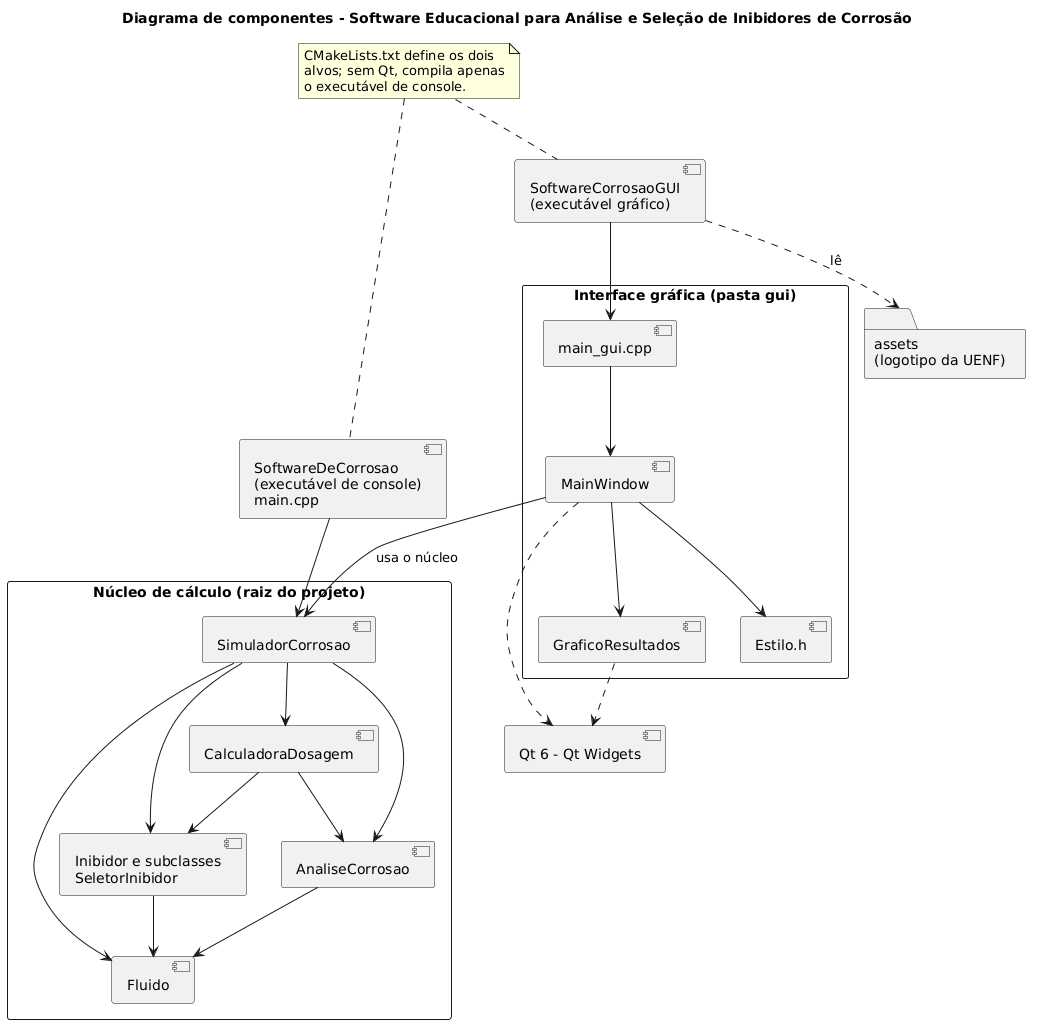

The diagram above was rendered by PlantUML. Its source (embedded in the PNG):
@startuml
title Diagrama de componentes - Software Educacional para Análise e Seleção de Inibidores de Corrosão
skinparam componentStyle uml2
skinparam shadowing false
skinparam defaultFontName Arial
skinparam packageStyle rectangle

package "Interface gráfica (pasta gui)" {
  [main_gui.cpp] as MG
  [MainWindow] as MW
  [GraficoResultados] as GR
  [Estilo.h] as ES
}

package "Núcleo de cálculo (raiz do projeto)" {
  [SimuladorCorrosao] as SIM
  [Fluido] as FLU
  [AnaliseCorrosao] as ANA
  [Inibidor e subclasses\nSeletorInibidor] as INI
  [CalculadoraDosagem] as DOS
}

[SoftwareDeCorrosao\n(executável de console)\nmain.cpp] as CON
[SoftwareCorrosaoGUI\n(executável gráfico)] as GUI
[Qt 6 - Qt Widgets] as QT
folder "assets\n(logotipo da UENF)" as AST
note "CMakeLists.txt define os dois\nalvos; sem Qt, compila apenas\no executável de console." as CM

CON --> SIM
GUI --> MG
MG --> MW
MW --> GR
MW --> ES
MW --> SIM : usa o núcleo
MW ..> QT
GR ..> QT
GUI ..> AST : lê

SIM --> FLU
SIM --> ANA
SIM --> INI
SIM --> DOS
ANA --> FLU
INI --> FLU
DOS --> ANA
DOS --> INI

CM .. CON
CM .. GUI
@enduml